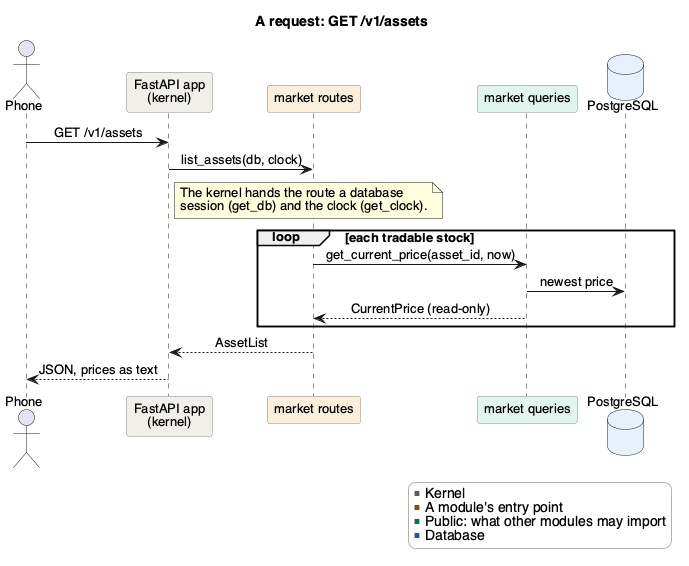

The diagram above was rendered by PlantUML. Its source (embedded in the PNG):
@startuml request-assets
' Render with: plantuml -tpng docs/Design/SoftArchitecture/figures/request-assets.puml
skinparam shadowing false
skinparam defaultFontName Helvetica
skinparam defaultFontSize 13
skinparam sequenceMessageAlign center
skinparam ParticipantBorderColor #888780
skinparam LegendBackgroundColor #FFFFFF
skinparam LegendBorderColor #B4B2A9
title A request: GET /v1/assets

actor "Phone" as phone
participant "FastAPI app\n(kernel)" as app #F1EFE8
participant "market routes" as routes #FAEEDA
participant "market queries" as queries #E1F5EE
database "PostgreSQL" as db #E6F1FB

phone -> app : GET /v1/assets
app -> routes : list_assets(db, clock)
note right of app
  The kernel hands the route a database
  session (get_db) and the clock (get_clock).
end note
loop each tradable stock
  routes -> queries : get_current_price(asset_id, now)
  queries -> db : newest price
  queries --> routes : CurrentPrice (read-only)
end
routes --> app : AssetList
app --> phone : JSON, prices as text

legend right
  <color:#5F5E5A>■</color> Kernel
  <color:#854F0B>■</color> A module's entry point
  <color:#0F6E56>■</color> Public: what other modules may import
  <color:#185FA5>■</color> Database
endlegend
@enduml